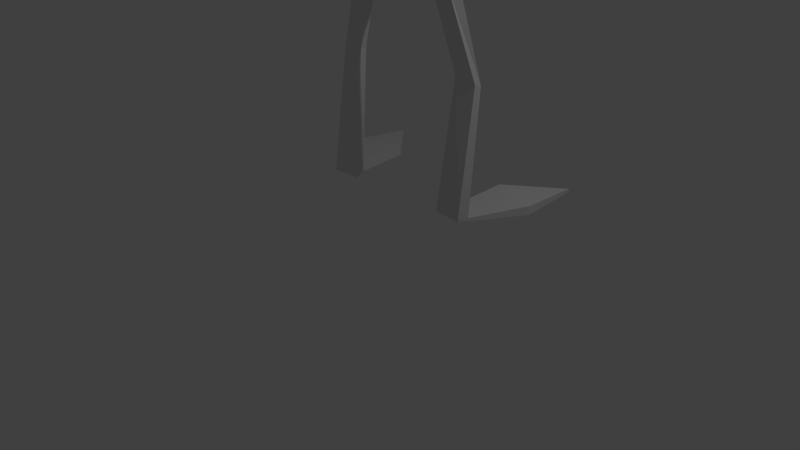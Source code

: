 # Source: human.blend  (saved by Blender 2.76.0; exported with 4.5.12 LTS)
import bpy
from mathutils import Matrix  # noqa: F401  (used for matrix-valued properties, if any)

bpy.ops.wm.read_factory_settings(use_empty=True)
scene = bpy.context.scene
scene.name = 'Scene'

# ---- collections
col_collection_1 = bpy.data.collections.new('Collection 1'); scene.collection.children.link(col_collection_1)

# ---- world
world_world = bpy.data.worlds.new('World'); scene.world = world_world
world_world.color = (0.05088, 0.05088, 0.05088)
world_world.use_sun_shadow = False
world_world.sun_shadow_jitter_overblur = 0.0
world_world.cycles.sampling_method = 'MANUAL'
world_world.cycles.sample_map_resolution = 256

# ---- cameras
cam_camera = bpy.data.cameras.new('Camera')
cam_camera.clip_end = 100.0
cam_camera.lens = 35.0
cam_camera.sensor_width = 32.0
cam_camera.sensor_height = 18.0
cam_camera.ortho_scale = 7.314
cam_camera.dof.focus_distance = 0.0
cam_camera.dof.aperture_fstop = 128.0

# ---- lights
light_lamp = bpy.data.lights.new('Lamp', 'POINT')
light_lamp.transmission_factor = 0.0
light_lamp.cutoff_distance = 30.0
light_lamp.energy = 100.0
light_lamp.shadow_buffer_clip_start = 1.001
light_lamp.shadow_soft_size = 0.1
light_lamp.shadow_maximum_resolution = 0.006
light_lamp.use_absolute_resolution = True
light_lamp.cycles.use_multiple_importance_sampling = False

# ---- meshes
me_plane = bpy.data.meshes.new('Plane')
me_plane.from_pydata([(0.9132, 1.35, 0.8458), (1.523, 1.992, 0.7744), (1.591, 1.111, 0.8458), (0.8344, 0.5862, 0.7744), (1.201, 0.4573, 0.7744), (1.523, 1.992, 0.7297), (0.9132, 1.35, 0.7297), (0.7438, 0.3845, 0.7744), (1.131, 0.3562, 0.7744), (0.8731, 0.7296, 2.4), (1.17, 0.6472, 2.353), (0.8215, 0.5949, 2.408), (1.129, 0.594, 2.359), (0.5648, 0.6742, 3.416), (0.8434, 0.5752, 3.556), (0.4803, 0.5479, 3.395), (0.7336, 0.4952, 3.528), (1.591, 1.111, 0.7297), (0.8344, 0.5862, 0.7297), (1.201, 0.4573, 0.7297), (0.7438, 0.3845, 0.7297), (1.131, 0.3562, 0.7297), (0.7653, 0.5515, 3.95), (0.6905, 0.3987, 3.902), (0.706, 0.6654, 4.644), (0.599, 0.3584, 4.66), (0.6317, 0.628, 5.353), (0.5476, 0.3679, 5.367), (0.6367, 0.678, 5.913), (0.5529, 0.306, 5.932), (0.5628, 0.7005, 6.553), (0.4992, 0.3699, 6.57), (0.7244, 0.5968, 6.091), (0.7529, 0.4059, 6.111), (0.6503, 0.6274, 6.442), (0.6765, 0.4362, 6.449), (0.9962, 0.7971, 5.986), (1.05, 0.6066, 5.997), (0.9849, 0.7769, 6.281), (1.035, 0.6215, 6.289), (1.612, 1.138, 5.494), (1.69, 1.077, 5.472), (1.639, 1.234, 5.701), (1.713, 1.207, 5.724), (2.041, 1.778, 4.966), (2.103, 1.738, 4.971), (2.146, 1.897, 5.21), (2.2, 1.868, 5.21), (2.173, 1.97, 4.617), (2.237, 1.904, 4.621), (2.313, 2.174, 5.014), (2.368, 2.126, 5.009), (2.524, 2.324, 4.544), (2.584, 2.267, 4.544), (0.2306, 0.6922, 6.707), (0.1881, 0.4716, 6.718), (0.2139, 0.6906, 6.97), (0.169, 0.4788, 6.981), (0.6509, 0.9382, 7.327), (0.4853, 0.2395, 7.356), (0.7022, 1.018, 7.741), (0.5357, 0.1842, 7.759), (0.657, 0.9844, 8.012), (0.5118, 0.248, 8.026), (0.6095, 0.9554, 8.149), (0.4784, 0.3482, 8.208), (0.3544, 0.3295, 7.159), (0.4732, 0.841, 7.133), (0.4888, 0.8592, 8.21), (0.4041, 0.4666, 8.248), (-0.9132, 1.35, 0.8458), (-1.523, 1.992, 0.7744), (-1.591, 1.111, 0.8458), (-0.8344, 0.5862, 0.7744), (-1.201, 0.4573, 0.7744), (-1.523, 1.992, 0.7297), (-0.9132, 1.35, 0.7297), (-0.7438, 0.3845, 0.7744), (-1.131, 0.3562, 0.7744), (-0.8731, 0.7296, 2.4), (-1.17, 0.6472, 2.353), (-0.8215, 0.5949, 2.408), (-1.129, 0.594, 2.359), (-0.5648, 0.6742, 3.416), (-0.8434, 0.5752, 3.556), (-0.4803, 0.5479, 3.395), (-0.7336, 0.4952, 3.528), (-1.591, 1.111, 0.7297), (-0.8344, 0.5862, 0.7297), (-1.201, 0.4573, 0.7297), (-0.7438, 0.3845, 0.7297), (-1.131, 0.3562, 0.7297), (-0.7653, 0.5515, 3.95), (0.0, 0.9824, 3.832), (-0.6905, 0.3987, 3.902), (0.0, 0.3369, 3.715), (-0.706, 0.6654, 4.644), (0.0, 0.986, 4.635), (-0.599, 0.3584, 4.66), (0.0, 0.3862, 4.689), (-0.6317, 0.628, 5.353), (0.0, 0.8802, 5.346), (-0.5476, 0.3679, 5.367), (0.0, 0.3231, 5.38), (-0.6367, 0.678, 5.913), (0.0, 0.8174, 5.912), (-0.5529, 0.306, 5.932), (0.0, 0.2525, 5.94), (-0.5628, 0.7005, 6.553), (0.0, 0.7795, 6.554), (-0.4992, 0.3699, 6.57), (0.0, 0.3291, 6.576), (-0.7244, 0.5968, 6.091), (-0.7529, 0.4059, 6.111), (-0.6503, 0.6274, 6.442), (-0.6765, 0.4362, 6.449), (-0.9962, 0.7971, 5.986), (-1.05, 0.6066, 5.997), (-0.9849, 0.7769, 6.281), (-1.035, 0.6215, 6.289), (-1.612, 1.138, 5.494), (-1.69, 1.077, 5.472), (-1.639, 1.234, 5.701), (-1.713, 1.207, 5.724), (-2.041, 1.778, 4.966), (-2.103, 1.738, 4.971), (-2.146, 1.897, 5.21), (-2.2, 1.868, 5.21), (-2.173, 1.97, 4.617), (-2.237, 1.904, 4.621), (-2.313, 2.174, 5.014), (-2.368, 2.126, 5.009), (-2.524, 2.324, 4.544), (-2.584, 2.267, 4.544), (-0.2306, 0.6922, 6.707), (0.0, 0.7454, 6.706), (-0.1881, 0.4716, 6.718), (0.0, 0.4447, 6.721), (-0.2139, 0.6906, 6.97), (0.0, 0.7321, 6.971), (-0.169, 0.4788, 6.981), (0.0, 0.4615, 6.984), (-0.6509, 0.9382, 7.327), (0.0, 1.161, 7.241), (-0.4853, 0.2395, 7.356), (0.0, 0.08993, 7.368), (-0.7022, 1.018, 7.741), (0.0, 1.215, 7.667), (-0.5357, 0.1842, 7.759), (0.0, 0.1044, 7.761), (-0.657, 0.9844, 8.012), (0.0, 1.127, 7.976), (-0.5118, 0.248, 8.026), (0.0, 0.1528, 8.031), (-0.6095, 0.9554, 8.149), (0.0, 1.051, 8.197), (-0.4784, 0.3482, 8.208), (0.0, 0.2935, 8.28), (0.0, 0.3029, 7.164), (-0.3544, 0.3295, 7.159), (-0.4732, 0.841, 7.133), (0.0, 1.03, 6.983), (-0.4888, 0.8592, 8.21), (0.0, 0.9161, 8.266), (-0.4041, 0.4666, 8.248), (0.0, 0.4268, 8.319)], [], [(8, 21, 19, 4), (0, 1, 5, 6), (2, 4, 19, 17), (1, 2, 17, 5), (9, 13, 14, 10), (6, 5, 17), (6, 17, 19, 18), (8, 12, 11, 7), (16, 23, 95, 15), (11, 15, 13, 9), (12, 16, 15, 11), (10, 14, 16, 12), (4, 10, 12, 8), (3, 9, 10, 4), (7, 11, 9, 3), (7, 20, 21, 8), (3, 18, 20, 7), (3, 0, 6, 18), (4, 19, 18, 3), (1, 0, 2), (4, 2, 0, 3), (22, 24, 25, 23), (14, 22, 23, 16), (13, 93, 22, 14), (15, 95, 93, 13), (93, 97, 24, 22), (23, 25, 99, 95), (26, 28, 29, 27), (25, 27, 103, 99), (24, 26, 27, 25), (97, 101, 26, 24), (105, 109, 30, 28), (101, 105, 28, 26), (27, 29, 107, 103), (29, 31, 111, 107), (30, 34, 32, 28), (34, 38, 36, 32), (31, 35, 34, 30), (29, 33, 35, 31), (28, 32, 33, 29), (37, 41, 43, 39), (32, 36, 37, 33), (33, 37, 39, 35), (35, 39, 38, 34), (43, 47, 46, 42), (39, 43, 42, 38), (38, 42, 40, 36), (36, 40, 41, 37), (46, 50, 48, 44), (42, 46, 44, 40), (40, 44, 45, 41), (41, 45, 47, 43), (44, 48, 49, 45), (45, 49, 51, 47), (47, 51, 50, 46), (51, 53, 52, 50), (50, 52, 48), (48, 52, 53, 49), (49, 53, 51), (31, 55, 137, 111), (30, 54, 55, 31), (109, 135, 54, 30), (66, 59, 145, 158), (55, 57, 141, 137), (54, 56, 57, 55), (135, 139, 56, 54), (58, 60, 61, 59), (67, 58, 59, 66), (161, 143, 58, 67), (143, 147, 60, 58), (59, 61, 149, 145), (62, 64, 65, 63), (61, 63, 153, 149), (60, 62, 63, 61), (147, 151, 62, 60), (64, 68, 69, 65), (151, 155, 64, 62), (63, 65, 157, 153), (139, 161, 67, 56), (56, 67, 66, 57), (57, 66, 158, 141), (163, 165, 69, 68), (155, 163, 68, 64), (65, 69, 165, 157), (19, 21, 20, 18), (78, 74, 89, 91), (70, 76, 75, 71), (72, 87, 89, 74), (71, 75, 87, 72), (79, 80, 84, 83), (76, 87, 75), (76, 88, 89, 87), (78, 77, 81, 82), (86, 85, 95, 94), (81, 79, 83, 85), (82, 81, 85, 86), (80, 82, 86, 84), (74, 78, 82, 80), (73, 74, 80, 79), (77, 73, 79, 81), (77, 78, 91, 90), (73, 77, 90, 88), (73, 88, 76, 70), (74, 73, 88, 89), (71, 72, 70), (74, 73, 70, 72), (92, 94, 98, 96), (84, 86, 94, 92), (83, 84, 92, 93), (85, 83, 93, 95), (99, 97, 101, 103), (93, 92, 96, 97), (95, 93, 97, 99), (94, 95, 99, 98), (100, 102, 106, 104), (98, 99, 103, 102), (96, 98, 102, 100), (97, 96, 100, 101), (105, 104, 108, 109), (101, 100, 104, 105), (103, 101, 105, 107), (102, 103, 107, 106), (111, 109, 135, 137), (107, 105, 109, 111), (106, 107, 111, 110), (108, 104, 112, 114), (114, 112, 116, 118), (110, 108, 114, 115), (106, 110, 115, 113), (104, 106, 113, 112), (117, 119, 123, 121), (112, 113, 117, 116), (113, 115, 119, 117), (115, 114, 118, 119), (123, 122, 126, 127), (119, 118, 122, 123), (118, 116, 120, 122), (116, 117, 121, 120), (126, 124, 128, 130), (122, 120, 124, 126), (120, 121, 125, 124), (121, 123, 127, 125), (124, 125, 129, 128), (125, 127, 131, 129), (127, 126, 130, 131), (131, 130, 132, 133), (130, 128, 132), (128, 129, 133, 132), (129, 131, 133), (137, 135, 139, 141), (110, 111, 137, 136), (108, 110, 136, 134), (109, 108, 134, 135), (159, 158, 145, 144), (136, 137, 141, 140), (134, 136, 140, 138), (135, 134, 138, 139), (142, 144, 148, 146), (160, 159, 144, 142), (161, 160, 142, 143), (158, 161, 143, 145), (149, 147, 151, 153), (143, 142, 146, 147), (145, 143, 147, 149), (144, 145, 149, 148), (150, 152, 156, 154), (148, 149, 153, 152), (146, 148, 152, 150), (147, 146, 150, 151), (154, 156, 164, 162), (151, 150, 154, 155), (153, 151, 155, 157), (152, 153, 157, 156), (141, 139, 161, 158), (139, 138, 160, 161), (138, 140, 159, 160), (140, 141, 158, 159), (163, 162, 164, 165), (155, 154, 162, 163), (157, 155, 163, 165), (156, 157, 165, 164), (89, 88, 90, 91)])
me_plane.use_remesh_preserve_volume = False
me_plane.use_remesh_preserve_attributes = False
me_plane.use_mirror_vertex_groups = False
me_plane.update()
arm_armature = bpy.data.armatures.new('Armature')  # bones are not reproduced

# ---- objects
ob_armature = bpy.data.objects.new('Armature', arm_armature)
ob_plane = bpy.data.objects.new('Plane', me_plane)
ob_lamp = bpy.data.objects.new('Lamp', light_lamp)
ob_camera = bpy.data.objects.new('Camera', cam_camera)

# ---- transforms, parenting, visibility, modifiers, constraints
ob_armature.location = (0.0, 0.7226, 4.218)
ob_armature.show_in_front = True
ob_armature.lineart.crease_threshold = 0.0
ob_plane.parent = ob_armature
ob_plane.matrix_parent_inverse = Matrix(((1.0, 0.0, 0.0, -0.0), (0.0, 1.0, 0.0, -0.7226), (0.0, 0.0, 1.0, -4.218), (0.0, 0.0, 0.0, 1.0)))
ob_plane.location = (0.0, 0.0, 0.0)
ob_plane.lineart.crease_threshold = 0.0
_vg = ob_plane.vertex_groups.new(name='Bone')
_vg.add([24, 25, 96, 97, 98, 99], 1.0, 'REPLACE')
_vg = ob_plane.vertex_groups.new(name='Bone.002')
for _i, _w in zip([26, 27, 100, 101, 102, 103], [1.0, 1.0, 1.0, 1.0, 1.0, 0.9388]): _vg.add([_i], _w, 'REPLACE')
_vg = ob_plane.vertex_groups.new(name='Bone.001')
for _i, _w in zip([28, 29, 104, 105, 106, 107], [0.25, 0.25, 0.25, 1.0, 0.25, 1.0]): _vg.add([_i], _w, 'REPLACE')
_vg = ob_plane.vertex_groups.new(name='Bone.003')
for _i, _w in zip([54, 55, 109, 111, 134, 135, 136, 137], [0.5, 0.5, 1.0, 1.0, 0.5, 0.5, 0.5, 0.5]): _vg.add([_i], _w, 'REPLACE')
_vg = ob_plane.vertex_groups.new(name='Bone.004')
for _i, _w in zip([104, 106, 108, 110, 112, 113, 114, 115], [0.75, 0.75, 1.0, 1.0, 0.5, 0.5, 0.5, 0.5]): _vg.add([_i], _w, 'REPLACE')
_vg = ob_plane.vertex_groups.new(name='Bone.005')
for _i, _w in zip([28, 29, 30, 31, 32, 33, 34, 35, 36, 37, 38, 39, 40, 41, 42, 43, 44, 46, 47, 48, 50, 51, 52, 53, 112, 113, 114, 115, 116, 117, 118, 119, 120, 121, 122, 123], [2.345e-09, 0.0, 0.0, 9.21e-09, 1.689e-15, 1.813e-08, 0.00128, 1.308e-10, 0.0, 0.0, 0.001801, 0.0, 1.349e-08, 0.0, 1.098e-11, 2.115e-13, 2.867e-16, 6.776e-14, 0.0, 0.0, 0.0, 0.0, 0.0, 0.0, 0.5, 0.5, 0.5, 0.5, 1.0, 0.9994, 1.0, 1.0, 1.0, 1.0, 1.0, 1.0]): _vg.add([_i], _w, 'REPLACE')
_vg = ob_plane.vertex_groups.new(name='Bone.006')
for _i, _w in zip([44, 45, 46, 47, 124, 125, 126, 127], [2.539e-05, 5.96e-08, 1.829e-23, 0.0, 1.0, 1.0, 1.0, 0.9993]): _vg.add([_i], _w, 'REPLACE')
_vg = ob_plane.vertex_groups.new(name='Bone.007')
for _i, _w in zip([128, 129, 130, 131], [1.0, 1.0, 1.0, 1.0]): _vg.add([_i], _w, 'REPLACE')
_vg = ob_plane.vertex_groups.new(name='Bone.008')
for _i, _w in zip([54, 55, 56, 57, 134, 135, 136, 137, 138, 139, 140, 141, 161], [0.5, 0.5, 0.5, 0.5004, 0.5, 0.5, 0.5, 0.5, 0.5, 0.5, 0.5351, 0.5, 0.0001044]): _vg.add([_i], _w, 'REPLACE')
_vg = ob_plane.vertex_groups.new(name='Bone.009')
for _i, _w in zip([54, 56, 57, 58, 59, 60, 61, 62, 63, 64, 65, 66, 67, 68, 69, 138, 139, 140, 141, 142, 143, 144, 145, 146, 147, 148, 149, 150, 151, 152, 153, 154, 155, 156, 157, 158, 159, 160, 161, 162, 163, 164, 165], [0.0, 0.5, 0.4996, 1.0, 1.0, 1.0, 0.9932, 0.9998, 0.9996, 0.9726, 1.0, 1.0, 1.0, 1.0, 1.0, 0.5, 0.5, 0.4649, 0.5, 0.9928, 1.0, 0.9999, 0.9999, 1.0, 1.0, 1.0, 1.0, 1.0, 1.0, 1.0, 1.0, 1.0, 0.9997, 0.997, 1.0, 1.0, 1.0, 1.0, 0.9999, 1.0, 0.9946, 0.9847, 1.0]): _vg.add([_i], _w, 'REPLACE')
_vg = ob_plane.vertex_groups.new(name='Bone.014')
for _i, _w in zip([28, 29, 30, 31, 32, 33, 34, 35], [0.75, 0.75, 1.0, 1.0, 0.5, 0.5, 0.4987, 0.5]): _vg.add([_i], _w, 'REPLACE')
_vg = ob_plane.vertex_groups.new(name='Bone.015')
for _i, _w in zip([32, 33, 34, 35, 36, 37, 38, 39, 40, 41, 42, 43, 71, 75], [0.5, 0.5, 0.5, 0.5, 1.0, 1.0, 0.9982, 1.0, 1.0, 1.0, 1.0, 1.0, 0.0, 0.0]): _vg.add([_i], _w, 'REPLACE')
_vg = ob_plane.vertex_groups.new(name='Bone.016')
for _i, _w in zip([44, 45, 46, 47], [1.0, 1.0, 1.0, 1.0]): _vg.add([_i], _w, 'REPLACE')
_vg = ob_plane.vertex_groups.new(name='Bone.017')
_vg.add([48, 49, 50, 51], 1.0, 'REPLACE')
_vg = ob_plane.vertex_groups.new(name='Bone.010')
for _i, _w in zip([83, 84, 85, 86, 92, 93, 94, 95], [1.0, 1.0, 1.0, 0.9972, 0.75, 0.5, 0.75, 0.5]): _vg.add([_i], _w, 'REPLACE')
_vg = ob_plane.vertex_groups.new(name='Bone.011')
for _i, _w in zip([79, 80, 81, 82], [1.0, 1.0, 1.0, 0.9999]): _vg.add([_i], _w, 'REPLACE')
_vg = ob_plane.vertex_groups.new(name='Bone.012')
for _i, _w in zip([73, 74, 77, 78, 88, 89, 90, 91], [0.9999, 1.0, 1.0, 1.0, 0.9962, 1.0, 1.0, 1.0]): _vg.add([_i], _w, 'REPLACE')
_vg = ob_plane.vertex_groups.new(name='Bone.013')
for _i, _w in zip([70, 72, 76, 87], [1.0, 0.9992, 1.0, 1.0]): _vg.add([_i], _w, 'REPLACE')
_vg = ob_plane.vertex_groups.new(name='Bone.018')
for _i, _w in zip([13, 14, 15, 16, 22, 23, 93, 95], [1.0, 1.0, 1.0, 1.0, 0.75, 0.75, 0.5, 0.5]): _vg.add([_i], _w, 'REPLACE')
_vg = ob_plane.vertex_groups.new(name='Bone.019')
for _i, _w in zip([9, 10, 11, 12], [1.0, 0.9999, 1.0, 1.0]): _vg.add([_i], _w, 'REPLACE')
_vg = ob_plane.vertex_groups.new(name='Bone.020')
for _i, _w in zip([3, 4, 7, 8, 18, 19, 20, 21], [1.0, 0.9997, 1.0, 1.0, 1.0, 0.9999, 1.0, 1.0]): _vg.add([_i], _w, 'REPLACE')
_vg = ob_plane.vertex_groups.new(name='Bone.021')
for _i, _w in zip([0, 2, 6, 17, 44, 46, 47, 48, 49, 50, 51, 52, 53, 128, 130, 131, 132, 133], [1.0, 1.0, 0.9999, 1.0, 0.0, 5.96e-08, 0.0, 0.0, 5.96e-08, 5.96e-08, 0.0, 5.96e-08, 5.96e-08, 0.0, 0.0, 5.96e-08, 5.96e-08, 0.0]): _vg.add([_i], _w, 'REPLACE')
_vg = ob_plane.vertex_groups.new(name='Bone.024')
_vg.add([132, 133], 1.0, 'REPLACE')
_vg = ob_plane.vertex_groups.new(name='Bone.025')
_vg.add([52, 53], 1.0, 'REPLACE')
_vg = ob_plane.vertex_groups.new(name='Bone.022')
_vg.add([71, 75], 1.0, 'REPLACE')
_vg = ob_plane.vertex_groups.new(name='Bone.023')
_vg.add([1, 5], 1.0, 'REPLACE')
_m = ob_plane.modifiers.new('Armature', 'ARMATURE')
_m.object = ob_armature
ob_lamp.location = (4.076, 1.005, 5.904)
ob_lamp.rotation_euler = (0.6503, 0.05522, 1.866)
ob_lamp.lock_rotations_4d = False
ob_lamp.empty_display_type = 'ARROWS'
ob_lamp.color = (0.0, 0.0, 0.0, 0.0)
ob_lamp.lineart.crease_threshold = 0.0
ob_camera.location = (7.481, -6.508, 5.344)
ob_camera.rotation_euler = (1.109, 0.01082, 0.8149)
ob_camera.lock_rotations_4d = False
ob_camera.empty_display_type = 'ARROWS'
ob_camera.color = (0.0, 0.0, 0.0, 0.0)
ob_camera.display_type = 'WIRE'
ob_camera.lineart.crease_threshold = 0.0

# ---- collection membership
col_collection_1.objects.link(ob_armature)
col_collection_1.objects.link(ob_plane)
col_collection_1.objects.link(ob_lamp)
col_collection_1.objects.link(ob_camera)

# ---- scene / render settings (as saved in the file)
scene.camera = ob_camera
scene.frame_start = 1; scene.frame_end = 74; scene.frame_set(2)
scene.render.engine = 'BLENDER_EEVEE_NEXT'
scene.render.resolution_percentage = 50
scene.render.dither_intensity = 0.0
scene.cycles.use_denoising = False
scene.cycles.samples = 10
scene.cycles.sampling_pattern = 'TABULATED_SOBOL'
scene.cycles.light_sampling_threshold = 0.0
scene.cycles.use_adaptive_sampling = False
scene.cycles.use_light_tree = False
scene.cycles.blur_glossy = 0.0
scene.cycles.pixel_filter_type = 'GAUSSIAN'
scene.cycles.sample_clamp_indirect = 0.0
scene.view_settings.view_transform = 'Standard'
bpy.context.view_layer.update()
